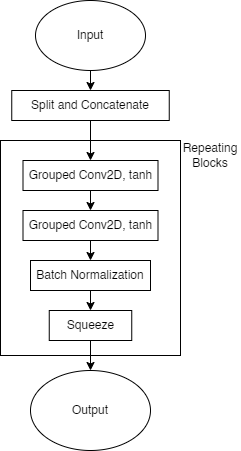

The diagram above was exported from draw.io. Its source (the exported page's mxGraphModel, read from the mxfile embedded in the PNG):
<mxGraphModel dx="2305" dy="1319" grid="1" gridSize="10" guides="1" tooltips="1" connect="1" arrows="1" fold="1" page="1" pageScale="1" pageWidth="850" pageHeight="1100" math="0" shadow="0">
  <root>
    <mxCell id="0" />
    <mxCell id="1" parent="0" />
    <mxCell id="61FekApi7p9lLKpkXs39-3" style="edgeStyle=orthogonalEdgeStyle;rounded=0;orthogonalLoop=1;jettySize=auto;html=1;exitX=0.5;exitY=1;exitDx=0;exitDy=0;entryX=0.5;entryY=0;entryDx=0;entryDy=0;" parent="1" source="61FekApi7p9lLKpkXs39-1" target="61FekApi7p9lLKpkXs39-2" edge="1">
      <mxGeometry relative="1" as="geometry" />
    </mxCell>
    <mxCell id="61FekApi7p9lLKpkXs39-1" value="Input" style="ellipse;whiteSpace=wrap;html=1;" parent="1" vertex="1">
      <mxGeometry x="210" y="170" width="110" height="70" as="geometry" />
    </mxCell>
    <mxCell id="61FekApi7p9lLKpkXs39-5" style="edgeStyle=orthogonalEdgeStyle;rounded=0;orthogonalLoop=1;jettySize=auto;html=1;exitX=0.5;exitY=1;exitDx=0;exitDy=0;entryX=0.5;entryY=0;entryDx=0;entryDy=0;" parent="1" source="61FekApi7p9lLKpkXs39-2" target="61FekApi7p9lLKpkXs39-4" edge="1">
      <mxGeometry relative="1" as="geometry" />
    </mxCell>
    <mxCell id="61FekApi7p9lLKpkXs39-2" value="Split and Concatenate" style="rounded=0;whiteSpace=wrap;html=1;" parent="1" vertex="1">
      <mxGeometry x="186.25" y="260" width="157.5" height="30" as="geometry" />
    </mxCell>
    <mxCell id="jxGrdHvaiHS7cR5oQ7jW-5" style="edgeStyle=orthogonalEdgeStyle;rounded=0;orthogonalLoop=1;jettySize=auto;html=1;exitX=0.5;exitY=1;exitDx=0;exitDy=0;entryX=0.5;entryY=0;entryDx=0;entryDy=0;" edge="1" parent="1" source="61FekApi7p9lLKpkXs39-4" target="jxGrdHvaiHS7cR5oQ7jW-2">
      <mxGeometry relative="1" as="geometry" />
    </mxCell>
    <mxCell id="61FekApi7p9lLKpkXs39-4" value="Grouped Conv2D, tanh" style="rounded=0;whiteSpace=wrap;html=1;" parent="1" vertex="1">
      <mxGeometry x="197.5" y="330" width="135" height="30" as="geometry" />
    </mxCell>
    <mxCell id="61FekApi7p9lLKpkXs39-13" style="edgeStyle=orthogonalEdgeStyle;rounded=0;orthogonalLoop=1;jettySize=auto;html=1;exitX=0.5;exitY=1;exitDx=0;exitDy=0;entryX=0.5;entryY=0;entryDx=0;entryDy=0;" parent="1" source="61FekApi7p9lLKpkXs39-10" target="61FekApi7p9lLKpkXs39-12" edge="1">
      <mxGeometry relative="1" as="geometry" />
    </mxCell>
    <mxCell id="61FekApi7p9lLKpkXs39-10" value="Batch Normalization" style="rounded=0;whiteSpace=wrap;html=1;" parent="1" vertex="1">
      <mxGeometry x="205" y="430" width="120" height="30" as="geometry" />
    </mxCell>
    <mxCell id="61FekApi7p9lLKpkXs39-15" style="edgeStyle=orthogonalEdgeStyle;rounded=0;orthogonalLoop=1;jettySize=auto;html=1;exitX=0.5;exitY=1;exitDx=0;exitDy=0;" parent="1" source="61FekApi7p9lLKpkXs39-12" target="61FekApi7p9lLKpkXs39-14" edge="1">
      <mxGeometry relative="1" as="geometry" />
    </mxCell>
    <mxCell id="61FekApi7p9lLKpkXs39-12" value="Squeeze" style="rounded=0;whiteSpace=wrap;html=1;" parent="1" vertex="1">
      <mxGeometry x="223.75" y="480" width="82.5" height="30" as="geometry" />
    </mxCell>
    <mxCell id="61FekApi7p9lLKpkXs39-14" value="Output" style="ellipse;whiteSpace=wrap;html=1;" parent="1" vertex="1">
      <mxGeometry x="205" y="540" width="120" height="80" as="geometry" />
    </mxCell>
    <mxCell id="61FekApi7p9lLKpkXs39-16" value="" style="rounded=0;whiteSpace=wrap;html=1;fillColor=none;" parent="1" vertex="1">
      <mxGeometry x="175" y="310" width="180" height="215" as="geometry" />
    </mxCell>
    <mxCell id="61FekApi7p9lLKpkXs39-17" value="Repeating Blocks" style="text;html=1;strokeColor=none;fillColor=none;align=center;verticalAlign=middle;whiteSpace=wrap;rounded=0;" parent="1" vertex="1">
      <mxGeometry x="355" y="310" width="60" height="30" as="geometry" />
    </mxCell>
    <mxCell id="jxGrdHvaiHS7cR5oQ7jW-8" style="edgeStyle=orthogonalEdgeStyle;rounded=0;orthogonalLoop=1;jettySize=auto;html=1;exitX=0.5;exitY=1;exitDx=0;exitDy=0;entryX=0.5;entryY=0;entryDx=0;entryDy=0;" edge="1" parent="1" source="jxGrdHvaiHS7cR5oQ7jW-2" target="61FekApi7p9lLKpkXs39-10">
      <mxGeometry relative="1" as="geometry" />
    </mxCell>
    <mxCell id="jxGrdHvaiHS7cR5oQ7jW-2" value="Grouped Conv2D, tanh" style="rounded=0;whiteSpace=wrap;html=1;" vertex="1" parent="1">
      <mxGeometry x="197.5" y="380" width="135" height="30" as="geometry" />
    </mxCell>
  </root>
</mxGraphModel>